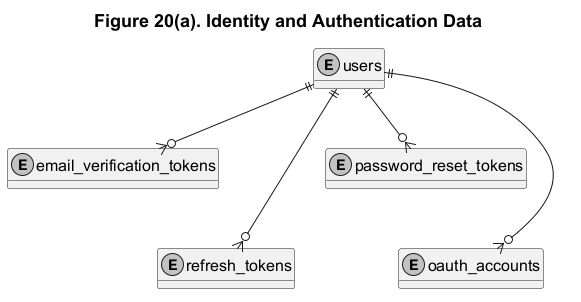

The diagram above was rendered by PlantUML. Its source (embedded in the PNG):
@startuml
title Figure 20(a). Identity and Authentication Data
top to bottom direction
hide methods

skinparam monochrome true
skinparam backgroundColor white
skinparam defaultFontName Arial
skinparam defaultFontSize 16
skinparam ArrowFontSize 14
skinparam TitleFontSize 18
skinparam shadowing false

entity users
entity email_verification_tokens
entity password_reset_tokens
entity refresh_tokens
entity oauth_accounts

users ||-down-o{ email_verification_tokens
users ||-down-o{ password_reset_tokens
users ||-down-o{ refresh_tokens
users ||-down-o{ oauth_accounts

email_verification_tokens -[hidden]right- password_reset_tokens
email_verification_tokens -[hidden]down- refresh_tokens
password_reset_tokens -[hidden]down- oauth_accounts
@enduml